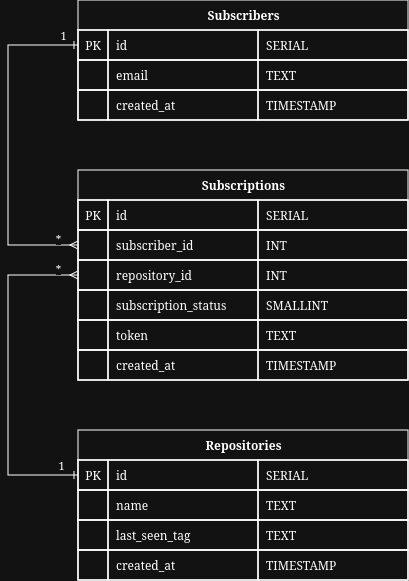

The diagram above was exported from draw.io. Its source (the exported page's mxGraphModel, read from the mxfile embedded in the PNG):
<mxGraphModel dx="783" dy="412" grid="1" gridSize="10" guides="1" tooltips="1" connect="1" arrows="1" fold="1" page="1" pageScale="1" pageWidth="850" pageHeight="1100" math="0" shadow="0">
  <root>
    <mxCell id="0" />
    <mxCell id="1" parent="0" />
    <mxCell id="XX3vP0d5qQcpStBjt8pI-1" parent="1" style="shape=table;startSize=30;container=1;collapsible=1;childLayout=tableLayout;fixedRows=1;rowLines=0;fontStyle=1;align=center;resizeLast=1;html=1;perimeterSpacing=0;strokeColor=default;strokeWidth=1;right=1;left=1;bottom=1;top=1;" value="Subscriptions" vertex="1">
      <mxGeometry height="210" width="330" x="310" y="250" as="geometry" />
    </mxCell>
    <mxCell id="XX3vP0d5qQcpStBjt8pI-2" parent="XX3vP0d5qQcpStBjt8pI-1" style="shape=tableRow;horizontal=0;startSize=0;swimlaneHead=0;swimlaneBody=0;fillColor=none;collapsible=0;dropTarget=0;points=[[0,0.5],[1,0.5]];portConstraint=eastwest;top=1;left=1;right=1;bottom=1;strokeColor=default;strokeWidth=1;" value="" vertex="1">
      <mxGeometry height="30" width="330" y="30" as="geometry" />
    </mxCell>
    <mxCell id="XX3vP0d5qQcpStBjt8pI-3" parent="XX3vP0d5qQcpStBjt8pI-2" style="shape=partialRectangle;connectable=0;fillColor=none;top=1;left=1;bottom=1;right=1;fontStyle=0;overflow=hidden;whiteSpace=wrap;html=1;strokeColor=default;strokeWidth=1;" value="PK" vertex="1">
      <mxGeometry height="30" width="30" as="geometry">
        <mxRectangle height="30" width="30" as="alternateBounds" />
      </mxGeometry>
    </mxCell>
    <mxCell id="XX3vP0d5qQcpStBjt8pI-4" parent="XX3vP0d5qQcpStBjt8pI-2" style="shape=partialRectangle;connectable=0;fillColor=none;top=1;left=1;bottom=1;right=1;align=left;spacingLeft=6;fontStyle=0;overflow=hidden;whiteSpace=wrap;html=1;strokeColor=default;strokeWidth=1;" value="id" vertex="1">
      <mxGeometry height="30" width="150" x="30" as="geometry">
        <mxRectangle height="30" width="150" as="alternateBounds" />
      </mxGeometry>
    </mxCell>
    <mxCell id="XX3vP0d5qQcpStBjt8pI-17" parent="XX3vP0d5qQcpStBjt8pI-2" style="shape=partialRectangle;connectable=0;fillColor=none;top=1;left=1;bottom=1;right=1;align=left;spacingLeft=6;fontStyle=0;overflow=hidden;whiteSpace=wrap;html=1;strokeColor=default;strokeWidth=1;" value="SERIAL" vertex="1">
      <mxGeometry height="30" width="150" x="180" as="geometry">
        <mxRectangle height="30" width="150" as="alternateBounds" />
      </mxGeometry>
    </mxCell>
    <mxCell id="XX3vP0d5qQcpStBjt8pI-5" parent="XX3vP0d5qQcpStBjt8pI-1" style="shape=tableRow;horizontal=0;startSize=0;swimlaneHead=0;swimlaneBody=0;fillColor=none;collapsible=0;dropTarget=0;points=[[0,0.5],[1,0.5]];portConstraint=eastwest;top=1;left=1;right=1;bottom=1;strokeColor=default;strokeWidth=1;" value="" vertex="1">
      <mxGeometry height="30" width="330" y="60" as="geometry" />
    </mxCell>
    <mxCell id="XX3vP0d5qQcpStBjt8pI-6" parent="XX3vP0d5qQcpStBjt8pI-5" style="shape=partialRectangle;connectable=0;fillColor=none;top=1;left=1;bottom=1;right=1;editable=1;overflow=hidden;whiteSpace=wrap;html=1;strokeColor=default;strokeWidth=1;fontStyle=0" value="" vertex="1">
      <mxGeometry height="30" width="30" as="geometry">
        <mxRectangle height="30" width="30" as="alternateBounds" />
      </mxGeometry>
    </mxCell>
    <mxCell id="XX3vP0d5qQcpStBjt8pI-7" parent="XX3vP0d5qQcpStBjt8pI-5" style="shape=partialRectangle;connectable=0;fillColor=none;top=1;left=1;bottom=1;right=1;align=left;spacingLeft=6;overflow=hidden;whiteSpace=wrap;html=1;strokeColor=default;strokeWidth=1;fontStyle=0" value="subscriber_id" vertex="1">
      <mxGeometry height="30" width="150" x="30" as="geometry">
        <mxRectangle height="30" width="150" as="alternateBounds" />
      </mxGeometry>
    </mxCell>
    <mxCell id="XX3vP0d5qQcpStBjt8pI-18" parent="XX3vP0d5qQcpStBjt8pI-5" style="shape=partialRectangle;connectable=0;fillColor=none;top=1;left=1;bottom=1;right=1;align=left;spacingLeft=6;overflow=hidden;whiteSpace=wrap;html=1;strokeColor=default;strokeWidth=1;fontStyle=0" value="INT" vertex="1">
      <mxGeometry height="30" width="150" x="180" as="geometry">
        <mxRectangle height="30" width="150" as="alternateBounds" />
      </mxGeometry>
    </mxCell>
    <mxCell id="XX3vP0d5qQcpStBjt8pI-8" parent="XX3vP0d5qQcpStBjt8pI-1" style="shape=tableRow;horizontal=0;startSize=0;swimlaneHead=0;swimlaneBody=0;fillColor=none;collapsible=0;dropTarget=0;points=[[0,0.5],[1,0.5]];portConstraint=eastwest;top=1;left=1;right=1;bottom=1;strokeColor=default;strokeWidth=1;" value="" vertex="1">
      <mxGeometry height="30" width="330" y="90" as="geometry" />
    </mxCell>
    <mxCell id="XX3vP0d5qQcpStBjt8pI-9" parent="XX3vP0d5qQcpStBjt8pI-8" style="shape=partialRectangle;connectable=0;fillColor=none;top=1;left=1;bottom=1;right=1;editable=1;overflow=hidden;whiteSpace=wrap;html=1;strokeColor=default;strokeWidth=1;fontStyle=0" value="" vertex="1">
      <mxGeometry height="30" width="30" as="geometry">
        <mxRectangle height="30" width="30" as="alternateBounds" />
      </mxGeometry>
    </mxCell>
    <mxCell id="XX3vP0d5qQcpStBjt8pI-10" parent="XX3vP0d5qQcpStBjt8pI-8" style="shape=partialRectangle;connectable=0;fillColor=none;top=1;left=1;bottom=1;right=1;align=left;spacingLeft=6;overflow=hidden;whiteSpace=wrap;html=1;strokeColor=default;strokeWidth=1;fontStyle=0" value="repository_id" vertex="1">
      <mxGeometry height="30" width="150" x="30" as="geometry">
        <mxRectangle height="30" width="150" as="alternateBounds" />
      </mxGeometry>
    </mxCell>
    <mxCell id="XX3vP0d5qQcpStBjt8pI-19" parent="XX3vP0d5qQcpStBjt8pI-8" style="shape=partialRectangle;connectable=0;fillColor=none;top=1;left=1;bottom=1;right=1;align=left;spacingLeft=6;overflow=hidden;whiteSpace=wrap;html=1;strokeColor=default;strokeWidth=1;fontStyle=0" value="INT" vertex="1">
      <mxGeometry height="30" width="150" x="180" as="geometry">
        <mxRectangle height="30" width="150" as="alternateBounds" />
      </mxGeometry>
    </mxCell>
    <mxCell id="XX3vP0d5qQcpStBjt8pI-11" parent="XX3vP0d5qQcpStBjt8pI-1" style="shape=tableRow;horizontal=0;startSize=0;swimlaneHead=0;swimlaneBody=0;fillColor=none;collapsible=0;dropTarget=0;points=[[0,0.5],[1,0.5]];portConstraint=eastwest;top=1;left=1;right=1;bottom=1;strokeColor=default;strokeWidth=1;" value="" vertex="1">
      <mxGeometry height="30" width="330" y="120" as="geometry" />
    </mxCell>
    <mxCell id="XX3vP0d5qQcpStBjt8pI-12" parent="XX3vP0d5qQcpStBjt8pI-11" style="shape=partialRectangle;connectable=0;fillColor=none;top=1;left=1;bottom=1;right=1;editable=1;overflow=hidden;whiteSpace=wrap;html=1;strokeColor=default;strokeWidth=1;fontStyle=0" value="" vertex="1">
      <mxGeometry height="30" width="30" as="geometry">
        <mxRectangle height="30" width="30" as="alternateBounds" />
      </mxGeometry>
    </mxCell>
    <mxCell id="XX3vP0d5qQcpStBjt8pI-13" parent="XX3vP0d5qQcpStBjt8pI-11" style="shape=partialRectangle;connectable=0;fillColor=none;top=1;left=1;bottom=1;right=1;align=left;spacingLeft=6;overflow=hidden;whiteSpace=wrap;html=1;strokeColor=default;strokeWidth=1;fontStyle=0" value="subscription_status" vertex="1">
      <mxGeometry height="30" width="150" x="30" as="geometry">
        <mxRectangle height="30" width="150" as="alternateBounds" />
      </mxGeometry>
    </mxCell>
    <mxCell id="XX3vP0d5qQcpStBjt8pI-20" parent="XX3vP0d5qQcpStBjt8pI-11" style="shape=partialRectangle;connectable=0;fillColor=none;top=1;left=1;bottom=1;right=1;align=left;spacingLeft=6;overflow=hidden;whiteSpace=wrap;html=1;strokeColor=default;strokeWidth=1;fontStyle=0" value="SMALLINT" vertex="1">
      <mxGeometry height="30" width="150" x="180" as="geometry">
        <mxRectangle height="30" width="150" as="alternateBounds" />
      </mxGeometry>
    </mxCell>
    <mxCell id="XX3vP0d5qQcpStBjt8pI-59" parent="XX3vP0d5qQcpStBjt8pI-1" style="shape=tableRow;horizontal=0;startSize=0;swimlaneHead=0;swimlaneBody=0;fillColor=none;collapsible=0;dropTarget=0;points=[[0,0.5],[1,0.5]];portConstraint=eastwest;top=1;left=1;right=1;bottom=1;strokeColor=default;strokeWidth=1;" vertex="1">
      <mxGeometry height="30" width="330" y="150" as="geometry" />
    </mxCell>
    <mxCell id="XX3vP0d5qQcpStBjt8pI-60" parent="XX3vP0d5qQcpStBjt8pI-59" style="shape=partialRectangle;connectable=0;fillColor=none;top=1;left=1;bottom=1;right=1;editable=1;overflow=hidden;whiteSpace=wrap;html=1;strokeColor=default;strokeWidth=1;fontStyle=0" vertex="1">
      <mxGeometry height="30" width="30" as="geometry">
        <mxRectangle height="30" width="30" as="alternateBounds" />
      </mxGeometry>
    </mxCell>
    <mxCell id="XX3vP0d5qQcpStBjt8pI-61" parent="XX3vP0d5qQcpStBjt8pI-59" style="shape=partialRectangle;connectable=0;fillColor=none;top=1;left=1;bottom=1;right=1;align=left;spacingLeft=6;overflow=hidden;whiteSpace=wrap;html=1;strokeColor=default;strokeWidth=1;fontStyle=0" value="token" vertex="1">
      <mxGeometry height="30" width="150" x="30" as="geometry">
        <mxRectangle height="30" width="150" as="alternateBounds" />
      </mxGeometry>
    </mxCell>
    <mxCell id="XX3vP0d5qQcpStBjt8pI-62" parent="XX3vP0d5qQcpStBjt8pI-59" style="shape=partialRectangle;connectable=0;fillColor=none;top=1;left=1;bottom=1;right=1;align=left;spacingLeft=6;overflow=hidden;whiteSpace=wrap;html=1;strokeColor=default;strokeWidth=1;fontStyle=0" value="TEXT" vertex="1">
      <mxGeometry height="30" width="150" x="180" as="geometry">
        <mxRectangle height="30" width="150" as="alternateBounds" />
      </mxGeometry>
    </mxCell>
    <mxCell id="XX3vP0d5qQcpStBjt8pI-63" parent="XX3vP0d5qQcpStBjt8pI-1" style="shape=tableRow;horizontal=0;startSize=0;swimlaneHead=0;swimlaneBody=0;fillColor=none;collapsible=0;dropTarget=0;points=[[0,0.5],[1,0.5]];portConstraint=eastwest;top=1;left=1;right=1;bottom=1;strokeColor=default;strokeWidth=1;" vertex="1">
      <mxGeometry height="30" width="330" y="180" as="geometry" />
    </mxCell>
    <mxCell id="XX3vP0d5qQcpStBjt8pI-64" parent="XX3vP0d5qQcpStBjt8pI-63" style="shape=partialRectangle;connectable=0;fillColor=none;top=1;left=1;bottom=1;right=1;editable=1;overflow=hidden;whiteSpace=wrap;html=1;strokeColor=default;strokeWidth=1;fontStyle=0" vertex="1">
      <mxGeometry height="30" width="30" as="geometry">
        <mxRectangle height="30" width="30" as="alternateBounds" />
      </mxGeometry>
    </mxCell>
    <mxCell id="XX3vP0d5qQcpStBjt8pI-65" parent="XX3vP0d5qQcpStBjt8pI-63" style="shape=partialRectangle;connectable=0;fillColor=none;top=1;left=1;bottom=1;right=1;align=left;spacingLeft=6;overflow=hidden;whiteSpace=wrap;html=1;strokeColor=default;strokeWidth=1;fontStyle=0" value="created_at" vertex="1">
      <mxGeometry height="30" width="150" x="30" as="geometry">
        <mxRectangle height="30" width="150" as="alternateBounds" />
      </mxGeometry>
    </mxCell>
    <mxCell id="XX3vP0d5qQcpStBjt8pI-66" parent="XX3vP0d5qQcpStBjt8pI-63" style="shape=partialRectangle;connectable=0;fillColor=none;top=1;left=1;bottom=1;right=1;align=left;spacingLeft=6;overflow=hidden;whiteSpace=wrap;html=1;strokeColor=default;strokeWidth=1;fontStyle=0" value="TIMESTAMP" vertex="1">
      <mxGeometry height="30" width="150" x="180" as="geometry">
        <mxRectangle height="30" width="150" as="alternateBounds" />
      </mxGeometry>
    </mxCell>
    <mxCell id="XX3vP0d5qQcpStBjt8pI-25" parent="1" style="shape=table;startSize=30;container=1;collapsible=1;childLayout=tableLayout;fixedRows=1;rowLines=0;fontStyle=1;align=center;resizeLast=1;html=1;perimeterSpacing=0;strokeColor=default;strokeWidth=1;right=1;left=1;bottom=1;top=1;" value="Repositories" vertex="1">
      <mxGeometry height="150" width="330" x="310" y="510" as="geometry" />
    </mxCell>
    <mxCell id="XX3vP0d5qQcpStBjt8pI-26" parent="XX3vP0d5qQcpStBjt8pI-25" style="shape=tableRow;horizontal=0;startSize=0;swimlaneHead=0;swimlaneBody=0;fillColor=none;collapsible=0;dropTarget=0;points=[[0,0.5],[1,0.5]];portConstraint=eastwest;top=1;left=1;right=1;bottom=1;strokeColor=default;strokeWidth=1;" value="" vertex="1">
      <mxGeometry height="30" width="330" y="30" as="geometry" />
    </mxCell>
    <mxCell id="XX3vP0d5qQcpStBjt8pI-27" parent="XX3vP0d5qQcpStBjt8pI-26" style="shape=partialRectangle;connectable=0;fillColor=none;top=1;left=1;bottom=1;right=1;fontStyle=0;overflow=hidden;whiteSpace=wrap;html=1;strokeColor=default;strokeWidth=1;" value="PK" vertex="1">
      <mxGeometry height="30" width="30" as="geometry">
        <mxRectangle height="30" width="30" as="alternateBounds" />
      </mxGeometry>
    </mxCell>
    <mxCell id="XX3vP0d5qQcpStBjt8pI-28" parent="XX3vP0d5qQcpStBjt8pI-26" style="shape=partialRectangle;connectable=0;fillColor=none;top=1;left=1;bottom=1;right=1;align=left;spacingLeft=6;fontStyle=0;overflow=hidden;whiteSpace=wrap;html=1;strokeColor=default;strokeWidth=1;" value="id" vertex="1">
      <mxGeometry height="30" width="150" x="30" as="geometry">
        <mxRectangle height="30" width="150" as="alternateBounds" />
      </mxGeometry>
    </mxCell>
    <mxCell id="XX3vP0d5qQcpStBjt8pI-29" parent="XX3vP0d5qQcpStBjt8pI-26" style="shape=partialRectangle;connectable=0;fillColor=none;top=1;left=1;bottom=1;right=1;align=left;spacingLeft=6;fontStyle=0;overflow=hidden;whiteSpace=wrap;html=1;strokeColor=default;strokeWidth=1;" value="SERIAL" vertex="1">
      <mxGeometry height="30" width="150" x="180" as="geometry">
        <mxRectangle height="30" width="150" as="alternateBounds" />
      </mxGeometry>
    </mxCell>
    <mxCell id="XX3vP0d5qQcpStBjt8pI-30" parent="XX3vP0d5qQcpStBjt8pI-25" style="shape=tableRow;horizontal=0;startSize=0;swimlaneHead=0;swimlaneBody=0;fillColor=none;collapsible=0;dropTarget=0;points=[[0,0.5],[1,0.5]];portConstraint=eastwest;top=1;left=1;right=1;bottom=1;strokeColor=default;strokeWidth=1;" value="" vertex="1">
      <mxGeometry height="30" width="330" y="60" as="geometry" />
    </mxCell>
    <mxCell id="XX3vP0d5qQcpStBjt8pI-31" parent="XX3vP0d5qQcpStBjt8pI-30" style="shape=partialRectangle;connectable=0;fillColor=none;top=1;left=1;bottom=1;right=1;editable=1;overflow=hidden;whiteSpace=wrap;html=1;strokeColor=default;strokeWidth=1;fontStyle=0" value="" vertex="1">
      <mxGeometry height="30" width="30" as="geometry">
        <mxRectangle height="30" width="30" as="alternateBounds" />
      </mxGeometry>
    </mxCell>
    <mxCell id="XX3vP0d5qQcpStBjt8pI-32" parent="XX3vP0d5qQcpStBjt8pI-30" style="shape=partialRectangle;connectable=0;fillColor=none;top=1;left=1;bottom=1;right=1;align=left;spacingLeft=6;overflow=hidden;whiteSpace=wrap;html=1;strokeColor=default;strokeWidth=1;fontStyle=0" value="name" vertex="1">
      <mxGeometry height="30" width="150" x="30" as="geometry">
        <mxRectangle height="30" width="150" as="alternateBounds" />
      </mxGeometry>
    </mxCell>
    <mxCell id="XX3vP0d5qQcpStBjt8pI-33" parent="XX3vP0d5qQcpStBjt8pI-30" style="shape=partialRectangle;connectable=0;fillColor=none;top=1;left=1;bottom=1;right=1;align=left;spacingLeft=6;overflow=hidden;whiteSpace=wrap;html=1;strokeColor=default;strokeWidth=1;fontStyle=0" value="TEXT" vertex="1">
      <mxGeometry height="30" width="150" x="180" as="geometry">
        <mxRectangle height="30" width="150" as="alternateBounds" />
      </mxGeometry>
    </mxCell>
    <mxCell id="XX3vP0d5qQcpStBjt8pI-34" parent="XX3vP0d5qQcpStBjt8pI-25" style="shape=tableRow;horizontal=0;startSize=0;swimlaneHead=0;swimlaneBody=0;fillColor=none;collapsible=0;dropTarget=0;points=[[0,0.5],[1,0.5]];portConstraint=eastwest;top=1;left=1;right=1;bottom=1;strokeColor=default;strokeWidth=1;" value="" vertex="1">
      <mxGeometry height="30" width="330" y="90" as="geometry" />
    </mxCell>
    <mxCell id="XX3vP0d5qQcpStBjt8pI-35" parent="XX3vP0d5qQcpStBjt8pI-34" style="shape=partialRectangle;connectable=0;fillColor=none;top=1;left=1;bottom=1;right=1;editable=1;overflow=hidden;whiteSpace=wrap;html=1;strokeColor=default;strokeWidth=1;fontStyle=0" value="" vertex="1">
      <mxGeometry height="30" width="30" as="geometry">
        <mxRectangle height="30" width="30" as="alternateBounds" />
      </mxGeometry>
    </mxCell>
    <mxCell id="XX3vP0d5qQcpStBjt8pI-36" parent="XX3vP0d5qQcpStBjt8pI-34" style="shape=partialRectangle;connectable=0;fillColor=none;top=1;left=1;bottom=1;right=1;align=left;spacingLeft=6;overflow=hidden;whiteSpace=wrap;html=1;strokeColor=default;strokeWidth=1;fontStyle=0" value="last_seen_tag" vertex="1">
      <mxGeometry height="30" width="150" x="30" as="geometry">
        <mxRectangle height="30" width="150" as="alternateBounds" />
      </mxGeometry>
    </mxCell>
    <mxCell id="XX3vP0d5qQcpStBjt8pI-37" parent="XX3vP0d5qQcpStBjt8pI-34" style="shape=partialRectangle;connectable=0;fillColor=none;top=1;left=1;bottom=1;right=1;align=left;spacingLeft=6;overflow=hidden;whiteSpace=wrap;html=1;strokeColor=default;strokeWidth=1;fontStyle=0" value="TEXT" vertex="1">
      <mxGeometry height="30" width="150" x="180" as="geometry">
        <mxRectangle height="30" width="150" as="alternateBounds" />
      </mxGeometry>
    </mxCell>
    <mxCell id="XX3vP0d5qQcpStBjt8pI-38" parent="XX3vP0d5qQcpStBjt8pI-25" style="shape=tableRow;horizontal=0;startSize=0;swimlaneHead=0;swimlaneBody=0;fillColor=none;collapsible=0;dropTarget=0;points=[[0,0.5],[1,0.5]];portConstraint=eastwest;top=1;left=1;right=1;bottom=1;strokeColor=default;strokeWidth=1;" value="" vertex="1">
      <mxGeometry height="30" width="330" y="120" as="geometry" />
    </mxCell>
    <mxCell id="XX3vP0d5qQcpStBjt8pI-39" parent="XX3vP0d5qQcpStBjt8pI-38" style="shape=partialRectangle;connectable=0;fillColor=none;top=1;left=1;bottom=1;right=1;editable=1;overflow=hidden;whiteSpace=wrap;html=1;strokeColor=default;strokeWidth=1;fontStyle=0" value="" vertex="1">
      <mxGeometry height="30" width="30" as="geometry">
        <mxRectangle height="30" width="30" as="alternateBounds" />
      </mxGeometry>
    </mxCell>
    <mxCell id="XX3vP0d5qQcpStBjt8pI-40" parent="XX3vP0d5qQcpStBjt8pI-38" style="shape=partialRectangle;connectable=0;fillColor=none;top=1;left=1;bottom=1;right=1;align=left;spacingLeft=6;overflow=hidden;whiteSpace=wrap;html=1;strokeColor=default;strokeWidth=1;fontStyle=0" value="created_at" vertex="1">
      <mxGeometry height="30" width="150" x="30" as="geometry">
        <mxRectangle height="30" width="150" as="alternateBounds" />
      </mxGeometry>
    </mxCell>
    <mxCell id="XX3vP0d5qQcpStBjt8pI-41" parent="XX3vP0d5qQcpStBjt8pI-38" style="shape=partialRectangle;connectable=0;fillColor=none;top=1;left=1;bottom=1;right=1;align=left;spacingLeft=6;overflow=hidden;whiteSpace=wrap;html=1;strokeColor=default;strokeWidth=1;fontStyle=0" value="TIMESTAMP" vertex="1">
      <mxGeometry height="30" width="150" x="180" as="geometry">
        <mxRectangle height="30" width="150" as="alternateBounds" />
      </mxGeometry>
    </mxCell>
    <mxCell id="XX3vP0d5qQcpStBjt8pI-42" parent="1" style="shape=table;startSize=30;container=1;collapsible=1;childLayout=tableLayout;fixedRows=1;rowLines=0;fontStyle=1;align=center;resizeLast=1;html=1;perimeterSpacing=0;strokeColor=default;strokeWidth=1;right=1;left=1;bottom=1;top=1;" value="Subscribers" vertex="1">
      <mxGeometry height="120" width="330" x="310" y="80" as="geometry" />
    </mxCell>
    <mxCell id="XX3vP0d5qQcpStBjt8pI-43" parent="XX3vP0d5qQcpStBjt8pI-42" style="shape=tableRow;horizontal=0;startSize=0;swimlaneHead=0;swimlaneBody=0;fillColor=none;collapsible=0;dropTarget=0;points=[[0,0.5],[1,0.5]];portConstraint=eastwest;top=1;left=1;right=1;bottom=1;strokeColor=default;strokeWidth=1;" value="" vertex="1">
      <mxGeometry height="30" width="330" y="30" as="geometry" />
    </mxCell>
    <mxCell id="XX3vP0d5qQcpStBjt8pI-44" parent="XX3vP0d5qQcpStBjt8pI-43" style="shape=partialRectangle;connectable=0;fillColor=none;top=1;left=1;bottom=1;right=1;fontStyle=0;overflow=hidden;whiteSpace=wrap;html=1;strokeColor=default;strokeWidth=1;" value="PK" vertex="1">
      <mxGeometry height="30" width="30" as="geometry">
        <mxRectangle height="30" width="30" as="alternateBounds" />
      </mxGeometry>
    </mxCell>
    <mxCell id="XX3vP0d5qQcpStBjt8pI-45" parent="XX3vP0d5qQcpStBjt8pI-43" style="shape=partialRectangle;connectable=0;fillColor=none;top=1;left=1;bottom=1;right=1;align=left;spacingLeft=6;fontStyle=0;overflow=hidden;whiteSpace=wrap;html=1;strokeColor=default;strokeWidth=1;" value="id" vertex="1">
      <mxGeometry height="30" width="150" x="30" as="geometry">
        <mxRectangle height="30" width="150" as="alternateBounds" />
      </mxGeometry>
    </mxCell>
    <mxCell id="XX3vP0d5qQcpStBjt8pI-46" parent="XX3vP0d5qQcpStBjt8pI-43" style="shape=partialRectangle;connectable=0;fillColor=none;top=1;left=1;bottom=1;right=1;align=left;spacingLeft=6;fontStyle=0;overflow=hidden;whiteSpace=wrap;html=1;strokeColor=default;strokeWidth=1;" value="SERIAL" vertex="1">
      <mxGeometry height="30" width="150" x="180" as="geometry">
        <mxRectangle height="30" width="150" as="alternateBounds" />
      </mxGeometry>
    </mxCell>
    <mxCell id="XX3vP0d5qQcpStBjt8pI-47" parent="XX3vP0d5qQcpStBjt8pI-42" style="shape=tableRow;horizontal=0;startSize=0;swimlaneHead=0;swimlaneBody=0;fillColor=none;collapsible=0;dropTarget=0;points=[[0,0.5],[1,0.5]];portConstraint=eastwest;top=1;left=1;right=1;bottom=1;strokeColor=default;strokeWidth=1;" value="" vertex="1">
      <mxGeometry height="30" width="330" y="60" as="geometry" />
    </mxCell>
    <mxCell id="XX3vP0d5qQcpStBjt8pI-48" parent="XX3vP0d5qQcpStBjt8pI-47" style="shape=partialRectangle;connectable=0;fillColor=none;top=1;left=1;bottom=1;right=1;editable=1;overflow=hidden;whiteSpace=wrap;html=1;strokeColor=default;strokeWidth=1;fontStyle=0" value="" vertex="1">
      <mxGeometry height="30" width="30" as="geometry">
        <mxRectangle height="30" width="30" as="alternateBounds" />
      </mxGeometry>
    </mxCell>
    <mxCell id="XX3vP0d5qQcpStBjt8pI-49" parent="XX3vP0d5qQcpStBjt8pI-47" style="shape=partialRectangle;connectable=0;fillColor=none;top=1;left=1;bottom=1;right=1;align=left;spacingLeft=6;overflow=hidden;whiteSpace=wrap;html=1;strokeColor=default;strokeWidth=1;fontStyle=0" value="email" vertex="1">
      <mxGeometry height="30" width="150" x="30" as="geometry">
        <mxRectangle height="30" width="150" as="alternateBounds" />
      </mxGeometry>
    </mxCell>
    <mxCell id="XX3vP0d5qQcpStBjt8pI-50" parent="XX3vP0d5qQcpStBjt8pI-47" style="shape=partialRectangle;connectable=0;fillColor=none;top=1;left=1;bottom=1;right=1;align=left;spacingLeft=6;overflow=hidden;whiteSpace=wrap;html=1;strokeColor=default;strokeWidth=1;fontStyle=0" value="TEXT" vertex="1">
      <mxGeometry height="30" width="150" x="180" as="geometry">
        <mxRectangle height="30" width="150" as="alternateBounds" />
      </mxGeometry>
    </mxCell>
    <mxCell id="XX3vP0d5qQcpStBjt8pI-55" parent="XX3vP0d5qQcpStBjt8pI-42" style="shape=tableRow;horizontal=0;startSize=0;swimlaneHead=0;swimlaneBody=0;fillColor=none;collapsible=0;dropTarget=0;points=[[0,0.5],[1,0.5]];portConstraint=eastwest;top=1;left=1;right=1;bottom=1;strokeColor=default;strokeWidth=1;" value="" vertex="1">
      <mxGeometry height="30" width="330" y="90" as="geometry" />
    </mxCell>
    <mxCell id="XX3vP0d5qQcpStBjt8pI-56" parent="XX3vP0d5qQcpStBjt8pI-55" style="shape=partialRectangle;connectable=0;fillColor=none;top=1;left=1;bottom=1;right=1;editable=1;overflow=hidden;whiteSpace=wrap;html=1;strokeColor=default;strokeWidth=1;fontStyle=0" value="" vertex="1">
      <mxGeometry height="30" width="30" as="geometry">
        <mxRectangle height="30" width="30" as="alternateBounds" />
      </mxGeometry>
    </mxCell>
    <mxCell id="XX3vP0d5qQcpStBjt8pI-57" parent="XX3vP0d5qQcpStBjt8pI-55" style="shape=partialRectangle;connectable=0;fillColor=none;top=1;left=1;bottom=1;right=1;align=left;spacingLeft=6;overflow=hidden;whiteSpace=wrap;html=1;strokeColor=default;strokeWidth=1;fontStyle=0" value="created_at" vertex="1">
      <mxGeometry height="30" width="150" x="30" as="geometry">
        <mxRectangle height="30" width="150" as="alternateBounds" />
      </mxGeometry>
    </mxCell>
    <mxCell id="XX3vP0d5qQcpStBjt8pI-58" parent="XX3vP0d5qQcpStBjt8pI-55" style="shape=partialRectangle;connectable=0;fillColor=none;top=1;left=1;bottom=1;right=1;align=left;spacingLeft=6;overflow=hidden;whiteSpace=wrap;html=1;strokeColor=default;strokeWidth=1;fontStyle=0" value="TIMESTAMP" vertex="1">
      <mxGeometry height="30" width="150" x="180" as="geometry">
        <mxRectangle height="30" width="150" as="alternateBounds" />
      </mxGeometry>
    </mxCell>
    <mxCell id="XX3vP0d5qQcpStBjt8pI-67" edge="1" parent="1" source="XX3vP0d5qQcpStBjt8pI-26" style="edgeStyle=orthogonalEdgeStyle;rounded=0;orthogonalLoop=1;jettySize=auto;html=1;entryX=0;entryY=0.5;entryDx=0;entryDy=0;endArrow=ERmany;endFill=0;startArrow=ERone;startFill=0;" target="XX3vP0d5qQcpStBjt8pI-8">
      <mxGeometry relative="1" as="geometry">
        <Array as="points">
          <mxPoint x="240" y="555" />
          <mxPoint x="240" y="355" />
        </Array>
      </mxGeometry>
    </mxCell>
    <mxCell id="XX3vP0d5qQcpStBjt8pI-69" connectable="0" parent="XX3vP0d5qQcpStBjt8pI-67" style="edgeLabel;html=1;align=center;verticalAlign=middle;resizable=0;points=[];" value="1" vertex="1">
      <mxGeometry relative="1" x="-0.8858" as="geometry">
        <mxPoint x="2" y="-10" as="offset" />
      </mxGeometry>
    </mxCell>
    <mxCell id="XX3vP0d5qQcpStBjt8pI-70" connectable="0" parent="XX3vP0d5qQcpStBjt8pI-67" style="edgeLabel;html=1;align=center;verticalAlign=middle;resizable=0;points=[];" value="*" vertex="1">
      <mxGeometry relative="1" x="0.8531" y="2" as="geometry">
        <mxPoint x="5" y="-5" as="offset" />
      </mxGeometry>
    </mxCell>
    <mxCell id="XX3vP0d5qQcpStBjt8pI-72" edge="1" parent="1" source="XX3vP0d5qQcpStBjt8pI-43" style="edgeStyle=orthogonalEdgeStyle;rounded=0;orthogonalLoop=1;jettySize=auto;html=1;entryX=0;entryY=0.5;entryDx=0;entryDy=0;startArrow=ERone;startFill=0;endArrow=ERmany;endFill=0;" target="XX3vP0d5qQcpStBjt8pI-5">
      <mxGeometry relative="1" as="geometry">
        <Array as="points">
          <mxPoint x="240" y="125" />
          <mxPoint x="240" y="325" />
        </Array>
      </mxGeometry>
    </mxCell>
    <mxCell id="XX3vP0d5qQcpStBjt8pI-73" connectable="0" parent="XX3vP0d5qQcpStBjt8pI-72" style="edgeLabel;html=1;align=center;verticalAlign=middle;resizable=0;points=[];" value="*" vertex="1">
      <mxGeometry relative="1" x="0.8457" as="geometry">
        <mxPoint x="6" y="-7" as="offset" />
      </mxGeometry>
    </mxCell>
    <mxCell id="XX3vP0d5qQcpStBjt8pI-74" connectable="0" parent="XX3vP0d5qQcpStBjt8pI-72" style="edgeLabel;html=1;align=center;verticalAlign=middle;resizable=0;points=[];" value="1" vertex="1">
      <mxGeometry relative="1" x="-0.9102" as="geometry">
        <mxPoint y="-10" as="offset" />
      </mxGeometry>
    </mxCell>
  </root>
</mxGraphModel>